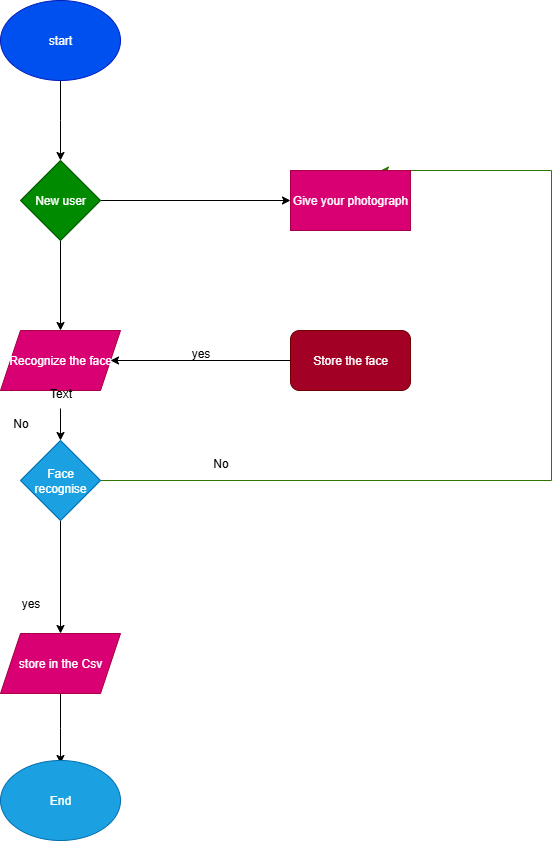

The diagram above was exported from draw.io. Its source (the exported page's mxGraphModel, read from the mxfile embedded in the PNG):
<mxGraphModel dx="1042" dy="562" grid="1" gridSize="10" guides="1" tooltips="1" connect="1" arrows="1" fold="1" page="1" pageScale="1" pageWidth="850" pageHeight="1100" math="0" shadow="0">
  <root>
    <mxCell id="0" />
    <mxCell id="1" parent="0" />
    <mxCell id="2tLbC32QXbNkvlQT2qOt-3" value="" style="edgeStyle=orthogonalEdgeStyle;rounded=0;orthogonalLoop=1;jettySize=auto;html=1;" edge="1" parent="1" source="2tLbC32QXbNkvlQT2qOt-1">
      <mxGeometry relative="1" as="geometry">
        <mxPoint x="160" y="180" as="targetPoint" />
      </mxGeometry>
    </mxCell>
    <mxCell id="2tLbC32QXbNkvlQT2qOt-1" value="start" style="ellipse;whiteSpace=wrap;html=1;fillColor=#0050ef;fontColor=#ffffff;strokeColor=#001DBC;" vertex="1" parent="1">
      <mxGeometry x="100" y="20" width="120" height="80" as="geometry" />
    </mxCell>
    <mxCell id="2tLbC32QXbNkvlQT2qOt-6" value="" style="edgeStyle=orthogonalEdgeStyle;rounded=0;orthogonalLoop=1;jettySize=auto;html=1;" edge="1" parent="1" source="2tLbC32QXbNkvlQT2qOt-4" target="2tLbC32QXbNkvlQT2qOt-5">
      <mxGeometry relative="1" as="geometry" />
    </mxCell>
    <mxCell id="2tLbC32QXbNkvlQT2qOt-28" style="edgeStyle=orthogonalEdgeStyle;rounded=0;orthogonalLoop=1;jettySize=auto;html=1;exitX=1;exitY=0.5;exitDx=0;exitDy=0;entryX=0;entryY=0.5;entryDx=0;entryDy=0;" edge="1" parent="1" source="2tLbC32QXbNkvlQT2qOt-4" target="2tLbC32QXbNkvlQT2qOt-19">
      <mxGeometry relative="1" as="geometry" />
    </mxCell>
    <mxCell id="2tLbC32QXbNkvlQT2qOt-4" value="New user" style="rhombus;whiteSpace=wrap;html=1;fillColor=#008a00;fontColor=#ffffff;strokeColor=#005700;" vertex="1" parent="1">
      <mxGeometry x="120" y="180" width="80" height="80" as="geometry" />
    </mxCell>
    <mxCell id="2tLbC32QXbNkvlQT2qOt-5" value="Recognize the face" style="shape=parallelogram;perimeter=parallelogramPerimeter;whiteSpace=wrap;html=1;fixedSize=1;fillColor=#d80073;fontColor=#ffffff;strokeColor=#A50040;" vertex="1" parent="1">
      <mxGeometry x="100" y="350" width="120" height="60" as="geometry" />
    </mxCell>
    <mxCell id="2tLbC32QXbNkvlQT2qOt-13" value="" style="edgeStyle=orthogonalEdgeStyle;rounded=0;orthogonalLoop=1;jettySize=auto;html=1;" edge="1" parent="1" source="2tLbC32QXbNkvlQT2qOt-8" target="2tLbC32QXbNkvlQT2qOt-12">
      <mxGeometry relative="1" as="geometry" />
    </mxCell>
    <mxCell id="2tLbC32QXbNkvlQT2qOt-8" value="Text" style="text;html=1;align=center;verticalAlign=middle;resizable=0;points=[];autosize=1;strokeColor=none;fillColor=none;" vertex="1" parent="1">
      <mxGeometry x="135" y="398" width="50" height="30" as="geometry" />
    </mxCell>
    <mxCell id="2tLbC32QXbNkvlQT2qOt-15" value="" style="edgeStyle=orthogonalEdgeStyle;rounded=0;orthogonalLoop=1;jettySize=auto;html=1;" edge="1" parent="1" source="2tLbC32QXbNkvlQT2qOt-12" target="2tLbC32QXbNkvlQT2qOt-14">
      <mxGeometry relative="1" as="geometry" />
    </mxCell>
    <mxCell id="2tLbC32QXbNkvlQT2qOt-26" style="edgeStyle=orthogonalEdgeStyle;rounded=0;orthogonalLoop=1;jettySize=auto;html=1;exitX=1;exitY=0.5;exitDx=0;exitDy=0;entryX=0.75;entryY=0;entryDx=0;entryDy=0;fillColor=#60a917;strokeColor=#2D7600;" edge="1" parent="1" source="2tLbC32QXbNkvlQT2qOt-12" target="2tLbC32QXbNkvlQT2qOt-19">
      <mxGeometry relative="1" as="geometry">
        <mxPoint x="480" y="180" as="targetPoint" />
        <Array as="points">
          <mxPoint x="651" y="500" />
          <mxPoint x="651" y="190" />
        </Array>
      </mxGeometry>
    </mxCell>
    <mxCell id="2tLbC32QXbNkvlQT2qOt-12" value="Face recognise" style="rhombus;whiteSpace=wrap;html=1;fillColor=#1ba1e2;fontColor=#ffffff;strokeColor=#006EAF;" vertex="1" parent="1">
      <mxGeometry x="120" y="460" width="80" height="80" as="geometry" />
    </mxCell>
    <mxCell id="2tLbC32QXbNkvlQT2qOt-17" value="" style="edgeStyle=orthogonalEdgeStyle;rounded=0;orthogonalLoop=1;jettySize=auto;html=1;" edge="1" parent="1" source="2tLbC32QXbNkvlQT2qOt-14">
      <mxGeometry relative="1" as="geometry">
        <mxPoint x="160" y="783" as="targetPoint" />
      </mxGeometry>
    </mxCell>
    <mxCell id="2tLbC32QXbNkvlQT2qOt-14" value="store in the Csv" style="shape=parallelogram;perimeter=parallelogramPerimeter;whiteSpace=wrap;html=1;fixedSize=1;fillColor=#d80073;fontColor=#ffffff;strokeColor=#A50040;" vertex="1" parent="1">
      <mxGeometry x="100" y="653" width="120" height="60" as="geometry" />
    </mxCell>
    <mxCell id="2tLbC32QXbNkvlQT2qOt-18" value="End" style="ellipse;whiteSpace=wrap;html=1;fillColor=#1ba1e2;fontColor=#ffffff;strokeColor=#006EAF;" vertex="1" parent="1">
      <mxGeometry x="100" y="780" width="120" height="80" as="geometry" />
    </mxCell>
    <mxCell id="2tLbC32QXbNkvlQT2qOt-19" value="Give your photograph" style="rounded=0;whiteSpace=wrap;html=1;fillColor=#d80073;fontColor=#ffffff;strokeColor=#A50040;" vertex="1" parent="1">
      <mxGeometry x="390" y="190" width="120" height="60" as="geometry" />
    </mxCell>
    <mxCell id="2tLbC32QXbNkvlQT2qOt-27" style="edgeStyle=orthogonalEdgeStyle;rounded=0;orthogonalLoop=1;jettySize=auto;html=1;" edge="1" parent="1" source="2tLbC32QXbNkvlQT2qOt-20" target="2tLbC32QXbNkvlQT2qOt-5">
      <mxGeometry relative="1" as="geometry" />
    </mxCell>
    <mxCell id="2tLbC32QXbNkvlQT2qOt-20" value="Store the face" style="rounded=1;whiteSpace=wrap;html=1;fillColor=#a20025;fontColor=#ffffff;strokeColor=#6F0000;" vertex="1" parent="1">
      <mxGeometry x="390" y="350" width="120" height="60" as="geometry" />
    </mxCell>
    <mxCell id="2tLbC32QXbNkvlQT2qOt-29" value="yes" style="text;html=1;align=center;verticalAlign=middle;resizable=0;points=[];autosize=1;strokeColor=none;fillColor=none;" vertex="1" parent="1">
      <mxGeometry x="110" y="608" width="40" height="30" as="geometry" />
    </mxCell>
    <mxCell id="2tLbC32QXbNkvlQT2qOt-30" value="No" style="text;html=1;align=center;verticalAlign=middle;resizable=0;points=[];autosize=1;strokeColor=none;fillColor=none;" vertex="1" parent="1">
      <mxGeometry x="100" y="428" width="40" height="30" as="geometry" />
    </mxCell>
    <mxCell id="2tLbC32QXbNkvlQT2qOt-31" value="yes" style="text;html=1;align=center;verticalAlign=middle;resizable=0;points=[];autosize=1;strokeColor=none;fillColor=none;" vertex="1" parent="1">
      <mxGeometry x="280" y="358" width="40" height="30" as="geometry" />
    </mxCell>
    <mxCell id="2tLbC32QXbNkvlQT2qOt-32" value="No" style="text;html=1;align=center;verticalAlign=middle;resizable=0;points=[];autosize=1;strokeColor=none;fillColor=none;" vertex="1" parent="1">
      <mxGeometry x="300" y="468" width="40" height="30" as="geometry" />
    </mxCell>
  </root>
</mxGraphModel>